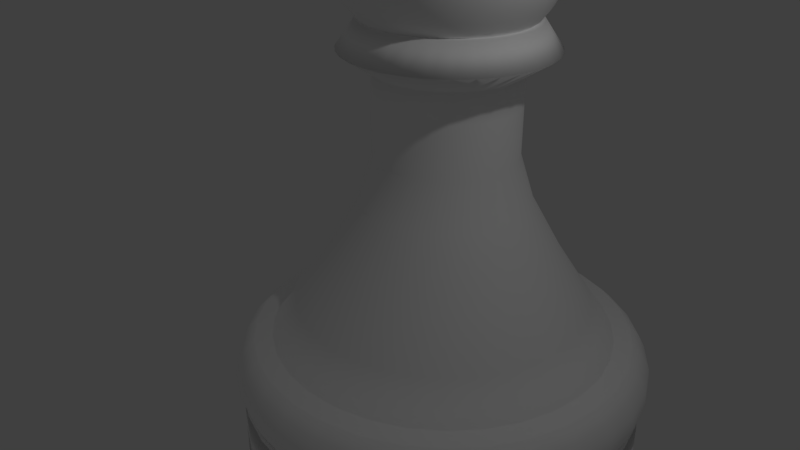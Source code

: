 # Source: white_pawn.blend  (saved by Blender 2.79.0; exported with 4.5.12 LTS)
import bpy
from mathutils import Matrix  # noqa: F401  (used for matrix-valued properties, if any)

bpy.ops.wm.read_factory_settings(use_empty=True)
scene = bpy.context.scene
scene.name = 'Scene'

# ---- collections
col_collection_1 = bpy.data.collections.new('Collection 1'); scene.collection.children.link(col_collection_1)

# ---- materials (node trees are filled in below, after node groups)
mat_material = bpy.data.materials.new('Material')
mat_material.alpha_threshold = 0.0
mat_material.use_transparent_shadow = False
mat_material.diffuse_color = (1.0, 1.0, 1.0, 1.0)
mat_material.roughness = 0.5
mat_material.specular_intensity = 1.0

# ---- material node trees

# ---- world
world_world = bpy.data.worlds.new('World'); scene.world = world_world
world_world.color = (0.05088, 0.05088, 0.05088)
world_world.use_sun_shadow = False
world_world.sun_shadow_jitter_overblur = 0.0
world_world.cycles.sampling_method = 'MANUAL'

# ---- cameras
cam_camera = bpy.data.cameras.new('Camera')
cam_camera.clip_end = 100.0
cam_camera.lens = 35.0
cam_camera.sensor_width = 32.0
cam_camera.sensor_height = 18.0
cam_camera.ortho_scale = 7.314
cam_camera.dof.focus_distance = 0.0
cam_camera.dof.aperture_fstop = 128.0

# ---- lights
light_lamp = bpy.data.lights.new('Lamp', 'POINT')
light_lamp.transmission_factor = 0.0
light_lamp.cutoff_distance = 30.0
light_lamp.energy = 100.0
light_lamp.shadow_buffer_clip_start = 1.001
light_lamp.shadow_soft_size = 0.1
light_lamp.shadow_maximum_resolution = 0.006
light_lamp.use_absolute_resolution = True

# ---- meshes
me_cylinder_001 = bpy.data.meshes.new('Cylinder.001')
me_cylinder_001.from_pydata([(-0.0001135, 0.9763, -0.9763), (-0.0001135, 0.9763, 0.9763), (0.1904, 0.9576, -0.9763), (0.1904, 0.9576, 0.9763), (0.3735, 0.902, -0.9763), (0.3735, 0.902, 0.9763), (0.5423, 0.8118, -0.9763), (0.5423, 0.8118, 0.9763), (0.6903, 0.6904, -0.9763), (0.6903, 0.6904, 0.9763), (0.8117, 0.5424, -0.9763), (0.8117, 0.5424, 0.9763), (0.9019, 0.3736, -0.9763), (0.9019, 0.3736, 0.9763), (0.9575, 0.1905, -0.9763), (0.9575, 0.1905, 0.9763), (0.9762, 8.125e-08, -0.9763), (0.9762, 8.125e-08, 0.9763), (0.9575, -0.1905, -0.9763), (0.9575, -0.1905, 0.9763), (0.9019, -0.3736, -0.9763), (0.9019, -0.3736, 0.9763), (0.8117, -0.5424, -0.9763), (0.8117, -0.5424, 0.9763), (0.6903, -0.6904, -0.9763), (0.6903, -0.6904, 0.9763), (0.5423, -0.8118, -0.9763), (0.5423, -0.8118, 0.9763), (0.3735, -0.902, -0.9763), (0.3735, -0.902, 0.9763), (0.1904, -0.9576, -0.9763), (0.1904, -0.9576, 0.9763), (-0.0001138, -0.9763, -0.9763), (-0.0001138, -0.9763, 0.9763), (-0.1906, -0.9576, -0.9763), (-0.1906, -0.9576, 0.9763), (-0.3737, -0.902, -0.9763), (-0.3737, -0.902, 0.9763), (-0.5425, -0.8118, -0.9763), (-0.5425, -0.8118, 0.9763), (-0.6905, -0.6904, -0.9763), (-0.6905, -0.6904, 0.9763), (-0.8119, -0.5424, -0.9763), (-0.8119, -0.5424, 0.9763), (-0.9021, -0.3736, -0.9763), (-0.9021, -0.3736, 0.9763), (-0.9577, -0.1905, -0.9763), (-0.9577, -0.1905, 0.9763), (-0.9764, 9.503e-07, -0.9763), (-0.9764, 9.503e-07, 0.9763), (-0.9577, 0.1905, -0.9763), (-0.9577, 0.1905, 0.9763), (-0.9021, 0.3736, -0.9763), (-0.9021, 0.3736, 0.9763), (-0.8119, 0.5424, -0.9763), (-0.8119, 0.5424, 0.9763), (-0.6905, 0.6904, -0.9763), (-0.6905, 0.6904, 0.9763), (-0.5425, 0.8118, -0.9763), (-0.5425, 0.8118, 0.9763), (-0.3737, 0.902, -0.9763), (-0.3737, 0.902, 0.9763), (-0.1906, 0.9576, -0.9763), (-0.1906, 0.9576, 0.9763), (0.171, 0.8597, 1.0), (1.466e-08, 0.8765, 1.0), (0.3354, 0.8098, 1.0), (0.487, 0.7288, 1.0), (0.6198, 0.6198, 1.0), (0.7288, 0.487, 1.0), (0.8098, 0.3354, 1.0), (0.8597, 0.171, 1.0), (0.8765, 1.014e-07, 1.0), (0.8597, -0.171, 1.0), (0.8098, -0.3354, 1.0), (0.7288, -0.487, 1.0), (0.6198, -0.6198, 1.0), (0.487, -0.7288, 1.0), (0.3354, -0.8098, 1.0), (0.171, -0.8597, 1.0), (-2.709e-07, -0.8765, 1.0), (-0.171, -0.8597, 1.0), (-0.3354, -0.8098, 1.0), (-0.487, -0.7288, 1.0), (-0.6198, -0.6198, 1.0), (-0.7288, -0.487, 1.0), (-0.8098, -0.3354, 1.0), (-0.8597, -0.171, 1.0), (-0.8765, 8.816e-07, 1.0), (-0.8597, 0.171, 1.0), (-0.8098, 0.3354, 1.0), (-0.7288, 0.487, 1.0), (-0.6198, 0.6198, 1.0), (-0.487, 0.7288, 1.0), (-0.3354, 0.8098, 1.0), (-0.171, 0.8597, 1.0), (0.171, 0.8597, 1.0), (1.466e-08, 0.8765, 1.0), (0.3354, 0.8098, 1.0), (0.487, 0.7288, 1.0), (0.6198, 0.6198, 1.0), (0.7288, 0.487, 1.0), (0.8098, 0.3354, 1.0), (0.8597, 0.171, 1.0), (0.8765, 1.014e-07, 1.0), (0.8597, -0.171, 1.0), (0.8098, -0.3354, 1.0), (0.7288, -0.487, 1.0), (0.6198, -0.6198, 1.0), (0.487, -0.7288, 1.0), (0.3354, -0.8098, 1.0), (0.171, -0.8597, 1.0), (-2.709e-07, -0.8765, 1.0), (-0.171, -0.8597, 1.0), (-0.3354, -0.8098, 1.0), (-0.487, -0.7288, 1.0), (-0.6198, -0.6198, 1.0), (-0.7288, -0.487, 1.0), (-0.8098, -0.3354, 1.0), (-0.8597, -0.171, 1.0), (-0.8765, 8.816e-07, 1.0), (-0.8597, 0.171, 1.0), (-0.8098, 0.3354, 1.0), (-0.7288, 0.487, 1.0), (-0.6198, 0.6198, 1.0), (-0.487, 0.7288, 1.0), (-0.3354, 0.8098, 1.0), (-0.171, 0.8597, 1.0), (0.16, 0.8042, 2.748), (2.525e-08, 0.8199, 2.748), (0.3138, 0.7575, 2.748), (0.4555, 0.6817, 2.748), (0.5798, 0.5798, 2.748), (0.6817, 0.4555, 2.748), (0.7575, 0.3138, 2.748), (0.8042, 0.16, 2.748), (0.8199, 1.145e-07, 2.748), (0.8042, -0.16, 2.748), (0.7575, -0.3138, 2.748), (0.6817, -0.4555, 2.748), (0.5798, -0.5798, 2.748), (0.4555, -0.6817, 2.748), (0.3138, -0.7575, 2.748), (0.16, -0.8042, 2.748), (-2.419e-07, -0.8199, 2.748), (-0.16, -0.8042, 2.748), (-0.3138, -0.7575, 2.748), (-0.4555, -0.6817, 2.748), (-0.5798, -0.5798, 2.748), (-0.6817, -0.4555, 2.748), (-0.7575, -0.3138, 2.748), (-0.8042, -0.16, 2.748), (-0.8199, 8.443e-07, 2.748), (-0.8042, 0.16, 2.748), (-0.7575, 0.3138, 2.748), (-0.6817, 0.4555, 2.748), (-0.5798, 0.5798, 2.748), (-0.4555, 0.6817, 2.748), (-0.3138, 0.7575, 2.748), (-0.16, 0.8042, 2.748), (0.1366, 0.6865, 3.725), (4.213e-08, 0.7, 3.725), (0.2679, 0.6467, 3.725), (0.3889, 0.582, 3.725), (0.495, 0.495, 3.725), (0.582, 0.3889, 3.725), (0.6467, 0.2679, 3.725), (0.6865, 0.1366, 3.725), (0.7, 1.443e-07, 3.725), (0.6865, -0.1366, 3.725), (0.6467, -0.2679, 3.725), (0.582, -0.3889, 3.725), (0.495, -0.495, 3.725), (0.3889, -0.582, 3.725), (0.2679, -0.6467, 3.725), (0.1366, -0.6865, 3.725), (-1.86e-07, -0.7, 3.725), (-0.1366, -0.6865, 3.725), (-0.2679, -0.6467, 3.725), (-0.3889, -0.582, 3.725), (-0.495, -0.495, 3.725), (-0.582, -0.3889, 3.725), (-0.6467, -0.2679, 3.725), (-0.6865, -0.1366, 3.725), (-0.7, 7.674e-07, 3.725), (-0.6865, 0.1366, 3.725), (-0.6467, 0.2679, 3.725), (-0.582, 0.3889, 3.725), (-0.495, 0.495, 3.725), (-0.3889, 0.582, 3.725), (-0.2679, 0.6467, 3.725), (-0.1366, 0.6865, 3.725), (0.1098, 0.5518, 4.94), (4.551e-08, 0.5626, 4.94), (0.2153, 0.5198, 4.94), (0.3126, 0.4678, 4.94), (0.3978, 0.3978, 4.94), (0.4678, 0.3126, 4.94), (0.5198, 0.2153, 4.94), (0.5518, 0.1098, 4.94), (0.5626, 1.811e-07, 4.94), (0.5518, -0.1098, 4.94), (0.5198, -0.2153, 4.94), (0.4678, -0.3126, 4.94), (0.3978, -0.3978, 4.94), (0.3126, -0.4678, 4.94), (0.2153, -0.5198, 4.94), (0.1098, -0.5518, 4.94), (-1.378e-07, -0.5626, 4.94), (-0.1098, -0.5518, 4.94), (-0.2153, -0.5198, 4.94), (-0.3126, -0.4678, 4.94), (-0.3978, -0.3978, 4.94), (-0.4678, -0.3126, 4.94), (-0.5198, -0.2153, 4.94), (-0.5518, -0.1098, 4.94), (-0.5626, 6.818e-07, 4.94), (-0.5518, 0.1098, 4.94), (-0.5198, 0.2153, 4.94), (-0.4678, 0.3126, 4.94), (-0.3978, 0.3978, 4.94), (-0.3126, 0.4678, 4.94), (-0.2153, 0.5198, 4.94), (-0.1098, 0.5518, 4.94), (0.07776, 0.3909, 6.628), (6.642e-08, 0.3986, 6.628), (0.1525, 0.3682, 6.628), (0.2214, 0.3314, 6.628), (0.2818, 0.2818, 6.628), (0.3314, 0.2214, 6.628), (0.3682, 0.1525, 6.628), (0.3909, 0.07776, 6.628), (0.3986, 2.211e-07, 6.628), (0.3909, -0.07776, 6.628), (0.3682, -0.1525, 6.628), (0.3314, -0.2214, 6.628), (0.2818, -0.2818, 6.628), (0.2214, -0.3314, 6.628), (0.1525, -0.3682, 6.628), (0.07776, -0.3909, 6.628), (-6.346e-08, -0.3986, 6.628), (-0.07776, -0.3909, 6.628), (-0.1525, -0.3682, 6.628), (-0.2214, -0.3314, 6.628), (-0.2818, -0.2818, 6.628), (-0.3314, -0.2214, 6.628), (-0.3682, -0.1525, 6.628), (-0.3909, -0.07776, 6.628), (-0.3986, 5.759e-07, 6.628), (-0.3909, 0.07776, 6.628), (-0.3682, 0.1525, 6.628), (-0.3314, 0.2214, 6.628), (-0.2818, 0.2818, 6.628), (-0.2214, 0.3314, 6.628), (-0.1525, 0.3682, 6.628), (-0.07776, 0.3909, 6.628), (0.06446, 0.324, 7.872), (7.688e-08, 0.3304, 7.872), (0.1264, 0.3052, 7.872), (0.1836, 0.2747, 7.872), (0.2336, 0.2336, 7.872), (0.2747, 0.1836, 7.872), (0.3052, 0.1264, 7.872), (0.324, 0.06446, 7.872), (0.3304, 2.386e-07, 7.872), (0.324, -0.06446, 7.872), (0.3052, -0.1264, 7.872), (0.2747, -0.1836, 7.872), (0.2336, -0.2336, 7.872), (0.1836, -0.2747, 7.872), (0.1264, -0.3052, 7.872), (0.06446, -0.324, 7.872), (-3.077e-08, -0.3304, 7.872), (-0.06446, -0.324, 7.872), (-0.1264, -0.3052, 7.872), (-0.1836, -0.2747, 7.872), (-0.2336, -0.2336, 7.872), (-0.2747, -0.1836, 7.872), (-0.3052, -0.1264, 7.872), (-0.324, -0.06446, 7.872), (-0.3304, 5.327e-07, 7.872), (-0.324, 0.06446, 7.872), (-0.3052, 0.1264, 7.872), (-0.2747, 0.1836, 7.872), (-0.2336, 0.2336, 7.872), (-0.1836, 0.2747, 7.872), (-0.1264, 0.3052, 7.872), (-0.06446, 0.324, 7.872), (0.06446, 0.324, 9.265), (5.926e-09, 0.3304, 9.265), (0.1264, 0.3052, 9.265), (0.1836, 0.2747, 9.265), (0.2336, 0.2336, 9.265), (0.2747, 0.1836, 9.265), (0.3052, 0.1264, 9.265), (0.324, 0.06446, 9.265), (0.3304, 2.386e-07, 9.265), (0.324, -0.06446, 9.265), (0.3052, -0.1264, 9.265), (0.2747, -0.1836, 9.265), (0.2336, -0.2336, 9.265), (0.1836, -0.2747, 9.265), (0.1264, -0.3052, 9.265), (0.06446, -0.324, 9.265), (-1.017e-07, -0.3304, 9.265), (-0.06446, -0.324, 9.265), (-0.1264, -0.3052, 9.265), (-0.1836, -0.2747, 9.265), (-0.2336, -0.2336, 9.265), (-0.2747, -0.1836, 9.265), (-0.3052, -0.1264, 9.265), (-0.324, -0.06446, 9.265), (-0.3304, 5.327e-07, 9.265), (-0.324, 0.06446, 9.265), (-0.3052, 0.1264, 9.265), (-0.2747, 0.1836, 9.265), (-0.2336, 0.2336, 9.265), (-0.1836, 0.2747, 9.265), (-0.1264, 0.3052, 9.265), (-0.06446, 0.324, 9.265), (0.06446, 0.324, 10.06), (-1.365e-08, 0.3304, 10.06), (0.1264, 0.3052, 10.06), (0.1836, 0.2747, 10.06), (0.2336, 0.2336, 10.06), (0.2747, 0.1836, 10.06), (0.3052, 0.1264, 10.06), (0.324, 0.06446, 10.06), (0.3304, 2.386e-07, 10.06), (0.324, -0.06446, 10.06), (0.3052, -0.1264, 10.06), (0.2747, -0.1836, 10.06), (0.2336, -0.2336, 10.06), (0.1836, -0.2747, 10.06), (0.1264, -0.3052, 10.06), (0.06446, -0.324, 10.06), (-1.213e-07, -0.3304, 10.06), (-0.06446, -0.324, 10.06), (-0.1264, -0.3052, 10.06), (-0.1836, -0.2747, 10.06), (-0.2336, -0.2336, 10.06), (-0.2747, -0.1836, 10.06), (-0.3052, -0.1264, 10.06), (-0.324, -0.06446, 10.06), (-0.3304, 5.327e-07, 10.06), (-0.324, 0.06446, 10.06), (-0.3052, 0.1264, 10.06), (-0.2747, 0.1836, 10.06), (-0.2336, 0.2336, 10.06), (-0.1836, 0.2747, 10.06), (-0.1264, 0.3052, 10.06), (-0.06446, 0.324, 10.06), (0.09357, 0.4704, 10.62), (-1.811e-08, 0.4796, 10.62), (0.1835, 0.4431, 10.62), (0.2665, 0.3988, 10.62), (0.3391, 0.3391, 10.62), (0.3988, 0.2665, 10.62), (0.4431, 0.1835, 10.62), (0.4704, 0.09357, 10.62), (0.4796, 2.021e-07, 10.62), (0.4704, -0.09357, 10.62), (0.4431, -0.1835, 10.62), (0.3988, -0.2665, 10.62), (0.3391, -0.3391, 10.62), (0.2665, -0.3988, 10.62), (0.1835, -0.4431, 10.62), (0.09357, -0.4704, 10.62), (-1.744e-07, -0.4796, 10.62), (-0.09357, -0.4704, 10.62), (-0.1835, -0.4431, 10.62), (-0.2665, -0.3988, 10.62), (-0.3391, -0.3391, 10.62), (-0.3988, -0.2665, 10.62), (-0.4431, -0.1835, 10.62), (-0.4704, -0.09357, 10.62), (-0.4796, 6.29e-07, 10.62), (-0.4704, 0.09357, 10.62), (-0.4431, 0.1835, 10.62), (-0.3988, 0.2665, 10.62), (-0.3391, 0.3391, 10.62), (-0.2665, 0.3988, 10.62), (-0.1835, 0.4431, 10.62), (-0.09357, 0.4704, 10.62), (0.07667, 0.3854, 11.35), (-3.263e-08, 0.393, 11.35), (0.1504, 0.3631, 11.35), (0.2183, 0.3267, 11.35), (0.2779, 0.2779, 11.35), (0.3267, 0.2183, 11.35), (0.3631, 0.1504, 11.35), (0.3854, 0.07667, 11.35), (0.393, 2.26e-07, 11.35), (0.3854, -0.07667, 11.35), (0.3631, -0.1504, 11.35), (0.3267, -0.2183, 11.35), (0.2779, -0.2779, 11.35), (0.2183, -0.3267, 11.35), (0.1504, -0.3631, 11.35), (0.07667, -0.3854, 11.35), (-1.607e-07, -0.393, 11.35), (-0.07667, -0.3854, 11.35), (-0.1504, -0.3631, 11.35), (-0.2183, -0.3267, 11.35), (-0.2779, -0.2779, 11.35), (-0.3267, -0.2183, 11.35), (-0.3631, -0.1504, 11.35), (-0.3854, -0.07666, 11.35), (-0.393, 5.757e-07, 11.35), (-0.3854, 0.07667, 11.35), (-0.3631, 0.1504, 11.35), (-0.3267, 0.2183, 11.35), (-0.2779, 0.2779, 11.35), (-0.2183, 0.3267, 11.35), (-0.1504, 0.3631, 11.35), (-0.07666, 0.3854, 11.35), (-0.006151, -0.09701, 10.79), (-0.09331, -0.3653, 11.26), (0.222, -0.2628, 11.26), (0.222, 0.06878, 11.26), (-0.2882, -0.09701, 11.26), (-0.09331, 0.1713, 11.26), (0.1773, 0.8913, 2.665), (0.184, 0.925, 0.9872), (0.1877, 0.9435, 2.365), (0.1939, 0.9749, 2.013), (0.1954, 0.9823, 1.642), (0.192, 0.9651, 1.288), (5.597e-09, 0.9431, 0.9872), (1.378e-08, 0.9088, 2.665), (2.57e-09, 0.984, 1.288), (1.825e-09, 1.002, 1.642), (3.564e-09, 0.994, 2.013), (7.537e-09, 0.962, 2.365), (0.3478, 0.8396, 2.665), (0.3609, 0.8713, 0.9872), (0.3681, 0.8888, 2.365), (0.3804, 0.9183, 2.013), (0.3833, 0.9253, 1.642), (0.3766, 0.9091, 1.288), (0.5049, 0.7556, 2.665), (0.524, 0.7842, 0.9872), (0.5345, 0.7999, 2.365), (0.5522, 0.8265, 2.013), (0.5564, 0.8328, 1.642), (0.5467, 0.8182, 1.288), (0.6426, 0.6426, 2.665), (0.6669, 0.6669, 0.9872), (0.6802, 0.6802, 2.365), (0.7028, 0.7028, 2.013), (0.7082, 0.7082, 1.642), (0.6958, 0.6958, 1.288), (0.7556, 0.5049, 2.665), (0.7842, 0.524, 0.9872), (0.7999, 0.5345, 2.365), (0.8265, 0.5522, 2.013), (0.8328, 0.5564, 1.642), (0.8182, 0.5467, 1.288), (0.8396, 0.3478, 2.665), (0.8713, 0.3609, 0.9872), (0.8888, 0.3681, 2.365), (0.9183, 0.3804, 2.013), (0.9253, 0.3833, 1.642), (0.9091, 0.3766, 1.288), (0.8913, 0.1773, 2.665), (0.925, 0.184, 0.9872), (0.9435, 0.1877, 2.365), (0.9749, 0.1939, 2.013), (0.9823, 0.1954, 1.642), (0.9651, 0.192, 1.288), (0.9088, 9.163e-08, 2.665), (0.9431, 8.405e-08, 0.9872), (0.962, 7.883e-08, 2.365), (0.994, 7.138e-08, 2.013), (1.002, 6.939e-08, 1.642), (0.984, 7.411e-08, 1.288), (0.8913, -0.1773, 2.665), (0.925, -0.184, 0.9872), (0.9435, -0.1877, 2.365), (0.9749, -0.1939, 2.013), (0.9823, -0.1954, 1.642), (0.9651, -0.192, 1.288), (0.8396, -0.3478, 2.665), (0.8713, -0.3609, 0.9872), (0.8888, -0.3681, 2.365), (0.9183, -0.3804, 2.013), (0.9253, -0.3833, 1.642), (0.9091, -0.3766, 1.288), (0.7556, -0.5049, 2.665), (0.7842, -0.524, 0.9872), (0.7999, -0.5345, 2.365), (0.8265, -0.5522, 2.013), (0.8328, -0.5564, 1.642), (0.8182, -0.5467, 1.288), (0.6426, -0.6426, 2.665), (0.6669, -0.6669, 0.9872), (0.6802, -0.6802, 2.365), (0.7028, -0.7028, 2.013), (0.7082, -0.7082, 1.642), (0.6958, -0.6958, 1.288), (0.5049, -0.7556, 2.665), (0.524, -0.7842, 0.9872), (0.5345, -0.7999, 2.365), (0.5522, -0.8265, 2.013), (0.5564, -0.8328, 1.642), (0.5467, -0.8182, 1.288), (0.3478, -0.8396, 2.665), (0.3609, -0.8713, 0.9872), (0.3681, -0.8888, 2.365), (0.3804, -0.9183, 2.013), (0.3833, -0.9253, 1.642), (0.3766, -0.9091, 1.288), (0.1773, -0.8913, 2.665), (0.184, -0.925, 0.9872), (0.1877, -0.9435, 2.365), (0.1939, -0.9749, 2.013), (0.1954, -0.9823, 1.642), (0.192, -0.9651, 1.288), (-2.823e-07, -0.9088, 2.665), (-3.017e-07, -0.9431, 0.9872), (-3.059e-07, -0.962, 2.365), (-3.208e-07, -0.994, 2.013), (-3.25e-07, -1.002, 1.642), (-3.183e-07, -0.984, 1.288), (-0.1773, -0.8913, 2.665), (-0.184, -0.925, 0.9872), (-0.1877, -0.9435, 2.365), (-0.1939, -0.9749, 2.013), (-0.1954, -0.9823, 1.642), (-0.192, -0.9651, 1.288), (-0.3478, -0.8396, 2.665), (-0.3609, -0.8713, 0.9872), (-0.3681, -0.8888, 2.365), (-0.3804, -0.9183, 2.013), (-0.3833, -0.9253, 1.642), (-0.3766, -0.9091, 1.288), (-0.5049, -0.7556, 2.665), (-0.524, -0.7842, 0.9872), (-0.5345, -0.7999, 2.365), (-0.5522, -0.8265, 2.013), (-0.5564, -0.8328, 1.642), (-0.5467, -0.8182, 1.288), (-0.6426, -0.6426, 2.665), (-0.6669, -0.6669, 0.9872), (-0.6802, -0.6802, 2.365), (-0.7028, -0.7028, 2.013), (-0.7082, -0.7082, 1.642), (-0.6958, -0.6958, 1.288), (-0.7556, -0.5049, 2.665), (-0.7842, -0.524, 0.9872), (-0.7999, -0.5345, 2.365), (-0.8265, -0.5522, 2.013), (-0.8328, -0.5564, 1.642), (-0.8182, -0.5467, 1.288), (-0.8396, -0.3478, 2.665), (-0.8713, -0.3609, 0.9872), (-0.8888, -0.3681, 2.365), (-0.9183, -0.3804, 2.013), (-0.9253, -0.3833, 1.642), (-0.9091, -0.3766, 1.288), (-0.8913, -0.1773, 2.665), (-0.925, -0.184, 0.9872), (-0.9435, -0.1877, 2.365), (-0.9749, -0.1939, 2.013), (-0.9823, -0.1954, 1.642), (-0.9651, -0.192, 1.288), (-0.9088, 9.005e-07, 2.665), (-0.9431, 9.235e-07, 0.9872), (-0.962, 9.348e-07, 2.365), (-0.994, 9.557e-07, 2.013), (-1.002, 9.607e-07, 1.642), (-0.984, 9.5e-07, 1.288), (-0.8913, 0.1773, 2.665), (-0.925, 0.184, 0.9872), (-0.9435, 0.1877, 2.365), (-0.9749, 0.1939, 2.013), (-0.9823, 0.1954, 1.642), (-0.9651, 0.192, 1.288), (-0.8396, 0.3478, 2.665), (-0.8713, 0.3609, 0.9872), (-0.8888, 0.3681, 2.365), (-0.9183, 0.3804, 2.013), (-0.9253, 0.3833, 1.642), (-0.9091, 0.3766, 1.288), (-0.7556, 0.5049, 2.665), (-0.7842, 0.524, 0.9872), (-0.7999, 0.5345, 2.365), (-0.8265, 0.5522, 2.013), (-0.8328, 0.5564, 1.642), (-0.8182, 0.5467, 1.288), (-0.6426, 0.6426, 2.665), (-0.6669, 0.6669, 0.9872), (-0.6802, 0.6802, 2.365), (-0.7028, 0.7028, 2.013), (-0.7082, 0.7082, 1.642), (-0.6958, 0.6958, 1.288), (-0.5049, 0.7556, 2.665), (-0.524, 0.7842, 0.9872), (-0.5345, 0.7999, 2.365), (-0.5522, 0.8265, 2.013), (-0.5564, 0.8328, 1.642), (-0.5467, 0.8182, 1.288), (-0.3478, 0.8396, 2.665), (-0.3609, 0.8713, 0.9872), (-0.3681, 0.8888, 2.365), (-0.3804, 0.9183, 2.013), (-0.3833, 0.9253, 1.642), (-0.3766, 0.9091, 1.288), (-0.1773, 0.8913, 2.665), (-0.184, 0.925, 0.9872), (-0.1877, 0.9435, 2.365), (-0.1939, 0.9749, 2.013), (-0.1954, 0.9823, 1.642), (-0.192, 0.9651, 1.288), (-0.008256, 0.1, 16.25), (-0.008256, 0.1964, 16.09), (-0.008256, 0.2853, 15.81), (-0.008256, 0.3632, 15.44), (-0.008256, 0.4271, 14.99), (-0.008256, 0.4746, 14.47), (-0.008256, 0.5038, 13.92), (-0.008256, 0.5137, 13.34), (-0.008256, 0.5038, 12.76), (-0.008256, 0.2853, 10.86), (0.0113, 0.09811, 16.25), (0.03011, 0.1927, 16.09), (0.04745, 0.2798, 15.81), (0.06264, 0.3562, 15.44), (0.07511, 0.4189, 14.99), (0.08438, 0.4655, 14.47), (0.09008, 0.4942, 13.92), (0.09201, 0.5038, 13.34), (0.09008, 0.4942, 12.76), (0.08438, 0.4655, 12.2), (0.07511, 0.4189, 11.68), (0.06264, 0.3562, 11.23), (0.04745, 0.2798, 10.86), (0.03011, 0.1927, 10.59), (0.0113, 0.09811, 10.42), (0.03011, 0.0924, 16.25), (0.06701, 0.1815, 16.09), (0.101, 0.2636, 15.81), (0.1308, 0.3355, 15.44), (0.1553, 0.3946, 14.99), (0.1734, 0.4384, 14.47), (0.1846, 0.4655, 13.92), (0.1884, 0.4746, 13.34), (0.1846, 0.4655, 12.76), (0.1734, 0.4384, 12.2), (0.1553, 0.3946, 11.68), (0.1308, 0.3355, 11.23), (0.101, 0.2636, 10.86), (0.06701, 0.1815, 10.59), (0.03011, 0.0924, 10.42), (0.04745, 0.08314, 16.25), (0.101, 0.1633, 16.09), (0.1504, 0.2372, 15.81), (0.1936, 0.3019, 15.44), (0.2292, 0.3551, 14.99), (0.2555, 0.3946, 14.47), (0.2718, 0.4189, 13.92), (0.2773, 0.4271, 13.34), (0.2718, 0.4189, 12.76), (0.2555, 0.3946, 12.2), (0.2292, 0.3551, 11.68), (0.1936, 0.3019, 11.23), (0.1504, 0.2372, 10.86), (0.101, 0.1633, 10.59), (0.04745, 0.08314, 10.42), (0.06264, 0.07067, 16.25), (0.1308, 0.1388, 16.09), (0.1936, 0.2017, 15.81), (0.2487, 0.2567, 15.44), (0.2939, 0.3019, 14.99), (0.3275, 0.3355, 14.47), (0.3482, 0.3562, 13.92), (0.3552, 0.3632, 13.34), (0.3482, 0.3562, 12.76), (0.3275, 0.3355, 12.2), (0.2939, 0.3019, 11.68), (0.2487, 0.2567, 11.23), (0.1936, 0.2017, 10.86), (0.1308, 0.1388, 10.59), (0.06264, 0.07067, 10.42), (0.07511, 0.05548, 16.25), (0.1553, 0.109, 16.09), (0.2292, 0.1584, 15.81), (0.2939, 0.2017, 15.44), (0.3471, 0.2372, 14.99), (0.3865, 0.2636, 14.47), (0.4109, 0.2798, 13.92), (0.4191, 0.2853, 13.34), (0.4109, 0.2798, 12.76), (0.3865, 0.2636, 12.2), (0.3471, 0.2372, 11.68), (0.2939, 0.2017, 11.23), (0.2292, 0.1584, 10.86), (0.1553, 0.109, 10.59), (0.07511, 0.05548, 10.42), (0.08438, 0.03814, 16.25), (0.1734, 0.07504, 16.09), (0.2555, 0.109, 15.81), (0.3275, 0.1388, 15.44), (0.3865, 0.1633, 14.99), (0.4304, 0.1815, 14.47), (0.4574, 0.1927, 13.92), (0.4666, 0.1964, 13.34), (0.4574, 0.1927, 12.76), (0.4304, 0.1815, 12.2), (0.3865, 0.1633, 11.68), (0.3275, 0.1388, 11.23), (0.2555, 0.109, 10.86), (0.1734, 0.07504, 10.59), (0.08438, 0.03814, 10.42), (0.09008, 0.01933, 16.25), (0.1846, 0.03814, 16.09), (0.2718, 0.05548, 15.81), (0.3482, 0.07067, 15.44), (0.4109, 0.08314, 14.99), (0.4574, 0.0924, 14.47), (0.4861, 0.09811, 13.92), (0.4958, 0.1, 13.34), (0.4861, 0.09811, 12.76), (0.4574, 0.0924, 12.2), (0.4109, 0.08314, 11.68), (0.3482, 0.07067, 11.23), (0.2718, 0.05548, 10.86), (0.1846, 0.03814, 10.59), (0.09008, 0.01933, 10.42), (0.09201, -0.0002288, 16.25), (0.1884, -0.0002288, 16.09), (0.2773, -0.0002288, 15.81), (0.3552, -0.0002289, 15.44), (0.4191, -0.0002289, 14.99), (0.4666, -0.0002288, 14.47), (0.4958, -0.0002289, 13.92), (0.5057, -0.0002289, 13.34), (0.4958, -0.0002289, 12.76), (0.4666, -0.0002288, 12.2), (0.4191, -0.0002289, 11.68), (0.3552, -0.0002289, 11.23), (0.2773, -0.0002289, 10.86), (0.1884, -0.0002289, 10.59), (0.09201, -0.0002289, 10.42), (0.09008, -0.01979, 16.25), (0.1846, -0.0386, 16.09), (0.2718, -0.05593, 15.81), (0.3482, -0.07113, 15.44), (0.4109, -0.0836, 14.99), (0.4574, -0.09286, 14.47), (0.4861, -0.09857, 13.92), (0.4958, -0.1005, 13.34), (0.4861, -0.09857, 12.76), (0.4574, -0.09286, 12.2), (0.4109, -0.0836, 11.68), (0.3482, -0.07113, 11.23), (0.2718, -0.05593, 10.86), (0.1846, -0.0386, 10.59), (0.09008, -0.01979, 10.42), (0.08438, -0.0386, 16.25), (0.1734, -0.07549, 16.09), (0.2555, -0.1095, 15.81), (0.3275, -0.1393, 15.44), (0.3865, -0.1638, 14.99), (0.4304, -0.1819, 14.47), (0.4574, -0.1931, 13.92), (0.4666, -0.1969, 13.34), (0.4574, -0.1931, 12.76), (0.4304, -0.1819, 12.2), (0.3865, -0.1638, 11.68), (0.3275, -0.1393, 11.23), (0.2555, -0.1095, 10.86), (0.1734, -0.07549, 10.59), (0.08438, -0.0386, 10.42), (0.07511, -0.05593, 16.25), (0.1553, -0.1095, 16.09), (0.2292, -0.1589, 15.81), (0.2939, -0.2021, 15.44), (0.3471, -0.2376, 14.99), (0.3865, -0.264, 14.47), (0.4109, -0.2803, 13.92), (0.4191, -0.2858, 13.34), (0.4109, -0.2803, 12.76), (0.3865, -0.264, 12.2), (0.3471, -0.2376, 11.68), (0.2939, -0.2021, 11.23), (0.2292, -0.1589, 10.86), (0.1553, -0.1095, 10.59), (0.07511, -0.05593, 10.42), (0.06264, -0.07113, 16.25), (0.1308, -0.1393, 16.09), (0.1936, -0.2021, 15.81), (0.2487, -0.2572, 15.44), (0.2939, -0.3024, 14.99), (0.3275, -0.336, 14.47), (0.3482, -0.3567, 13.92), (0.3552, -0.3636, 13.34), (0.3482, -0.3567, 12.76), (0.3275, -0.336, 12.2), (0.2939, -0.3024, 11.68), (0.2487, -0.2572, 11.23), (0.1936, -0.2021, 10.86), (0.1308, -0.1393, 10.59), (0.06264, -0.07113, 10.42), (0.04745, -0.0836, 16.25), (0.101, -0.1638, 16.09), (0.1504, -0.2376, 15.81), (0.1936, -0.3024, 15.44), (0.2292, -0.3555, 14.99), (0.2555, -0.395, 14.47), (0.2718, -0.4193, 13.92), (0.2773, -0.4276, 13.34), (0.2718, -0.4193, 12.76), (0.2555, -0.395, 12.2), (0.2292, -0.3555, 11.68), (0.1936, -0.3024, 11.23), (0.1504, -0.2376, 10.86), (0.101, -0.1638, 10.59), (0.04745, -0.0836, 10.42), (-0.008256, -0.0002289, 10.36), (0.03011, -0.09286, 16.25), (0.06701, -0.1819, 16.09), (0.101, -0.264, 15.81), (0.1308, -0.336, 15.44), (0.1553, -0.395, 14.99), (0.1734, -0.4389, 14.47), (0.1846, -0.4659, 13.92), (0.1884, -0.475, 13.34), (0.1846, -0.4659, 12.76), (0.1734, -0.4389, 12.2), (0.1553, -0.395, 11.68), (0.1308, -0.336, 11.23), (0.101, -0.264, 10.86), (0.06701, -0.1819, 10.59), (0.03011, -0.09286, 10.42), (0.0113, -0.09857, 16.25), (0.03011, -0.1931, 16.09), (0.04745, -0.2803, 15.81), (0.06264, -0.3567, 15.44), (0.07511, -0.4193, 14.99), (0.08438, -0.4659, 14.47), (0.09008, -0.4946, 13.92), (0.09201, -0.5043, 13.34), (0.09008, -0.4946, 12.76), (0.08438, -0.4659, 12.2), (0.07511, -0.4193, 11.68), (0.06264, -0.3567, 11.23), (0.04745, -0.2803, 10.86), (0.03011, -0.1931, 10.59), (0.0113, -0.09857, 10.42), (-0.008256, -0.1005, 16.25), (-0.008256, -0.1969, 16.09), (-0.008256, -0.2858, 15.81), (-0.008256, -0.3636, 15.44), (-0.008256, -0.4276, 14.99), (-0.008256, -0.475, 14.47), (-0.008256, -0.5043, 13.92), (-0.008256, -0.5142, 13.34), (-0.008256, -0.5043, 12.76), (-0.008256, -0.475, 12.2), (-0.008256, -0.4276, 11.68), (-0.008256, -0.3636, 11.23), (-0.008256, -0.2858, 10.86), (-0.008256, -0.1969, 10.59), (-0.008256, -0.1005, 10.42), (-0.02782, -0.09857, 16.25), (-0.04663, -0.1931, 16.09), (-0.06396, -0.2803, 15.81), (-0.07915, -0.3567, 15.44), (-0.09162, -0.4193, 14.99), (-0.1009, -0.4659, 14.47), (-0.1066, -0.4946, 13.92), (-0.1085, -0.5043, 13.34), (-0.1066, -0.4946, 12.76), (-0.1009, -0.4659, 12.2), (-0.09162, -0.4193, 11.68), (-0.07915, -0.3567, 11.23), (-0.06396, -0.2803, 10.86), (-0.04663, -0.1931, 10.59), (-0.02782, -0.09857, 10.42), (-0.04663, -0.09286, 16.25), (-0.08352, -0.1819, 16.09), (-0.1175, -0.264, 15.81), (-0.1473, -0.336, 15.44), (-0.1718, -0.395, 14.99), (-0.19, -0.4389, 14.47), (-0.2012, -0.4659, 13.92), (-0.2049, -0.475, 13.34), (-0.2012, -0.4659, 12.76), (-0.19, -0.4389, 12.2), (-0.1718, -0.395, 11.68), (-0.1473, -0.336, 11.23), (-0.1175, -0.264, 10.86), (-0.08352, -0.1819, 10.59), (-0.04663, -0.09286, 10.42), (-0.06396, -0.0836, 16.25), (-0.1175, -0.1638, 16.09), (-0.1669, -0.2376, 15.81), (-0.2102, -0.3024, 15.44), (-0.2457, -0.3555, 14.99), (-0.2721, -0.395, 14.47), (-0.2883, -0.4193, 13.92), (-0.2938, -0.4276, 13.34), (-0.2883, -0.4193, 12.76), (-0.2721, -0.395, 12.2), (-0.2457, -0.3555, 11.68), (-0.2102, -0.3024, 11.23), (-0.1669, -0.2376, 10.86), (-0.1175, -0.1638, 10.59), (-0.06396, -0.0836, 10.42), (-0.008256, -0.000229, 16.31), (-0.07915, -0.07113, 16.25), (-0.1473, -0.1393, 16.09), (-0.2102, -0.2021, 15.81), (-0.2652, -0.2572, 15.44), (-0.3104, -0.3024, 14.99), (-0.344, -0.336, 14.47), (-0.3647, -0.3567, 13.92), (-0.3717, -0.3636, 13.34), (-0.3647, -0.3567, 12.76), (-0.344, -0.336, 12.2), (-0.3104, -0.3024, 11.68), (-0.2652, -0.2572, 11.23), (-0.2102, -0.2021, 10.86), (-0.1473, -0.1393, 10.59), (-0.07915, -0.07113, 10.42), (-0.09162, -0.05593, 16.25), (-0.1718, -0.1095, 16.09), (-0.2457, -0.1589, 15.81), (-0.3104, -0.2021, 15.44), (-0.3636, -0.2376, 14.99), (-0.4031, -0.264, 14.47), (-0.4274, -0.2803, 13.92), (-0.4356, -0.2858, 13.34), (-0.4274, -0.2803, 12.76), (-0.4031, -0.264, 12.2), (-0.3636, -0.2376, 11.68), (-0.3104, -0.2021, 11.23), (-0.2457, -0.1589, 10.86), (-0.1718, -0.1095, 10.59), (-0.09162, -0.05593, 10.42), (-0.1009, -0.0386, 16.25), (-0.19, -0.07549, 16.09), (-0.2721, -0.1095, 15.81), (-0.344, -0.1393, 15.44), (-0.4031, -0.1638, 14.99), (-0.4469, -0.1819, 14.47), (-0.474, -0.1931, 13.92), (-0.4831, -0.1969, 13.34), (-0.474, -0.1931, 12.76), (-0.4469, -0.1819, 12.2), (-0.4031, -0.1638, 11.68), (-0.344, -0.1393, 11.23), (-0.2721, -0.1095, 10.86), (-0.19, -0.07549, 10.59), (-0.1009, -0.0386, 10.42), (-0.1066, -0.01979, 16.25), (-0.2012, -0.0386, 16.09), (-0.2883, -0.05593, 15.81), (-0.3647, -0.07113, 15.44), (-0.4274, -0.0836, 14.99), (-0.474, -0.09286, 14.47), (-0.5026, -0.09857, 13.92), (-0.5123, -0.1005, 13.34), (-0.5026, -0.09857, 12.76), (-0.474, -0.09286, 12.2), (-0.4274, -0.0836, 11.68), (-0.3647, -0.07113, 11.23), (-0.2883, -0.05593, 10.86), (-0.2012, -0.0386, 10.59), (-0.1066, -0.01979, 10.42), (-0.1085, -0.0002288, 16.25), (-0.2049, -0.0002288, 16.09), (-0.2938, -0.0002288, 15.81), (-0.3717, -0.0002288, 15.44), (-0.4356, -0.0002288, 14.99), (-0.4831, -0.0002289, 14.47), (-0.5123, -0.0002287, 13.92), (-0.5222, -0.0002288, 13.34), (-0.5123, -0.0002288, 12.76), (-0.4831, -0.0002289, 12.2), (-0.4356, -0.0002288, 11.68), (-0.3717, -0.0002288, 11.23), (-0.2938, -0.0002289, 10.86), (-0.2049, -0.0002289, 10.59), (-0.1085, -0.0002289, 10.42), (-0.1066, 0.01933, 16.25), (-0.2012, 0.03814, 16.09), (-0.2883, 0.05548, 15.81), (-0.3647, 0.07067, 15.44), (-0.4274, 0.08314, 14.99), (-0.474, 0.0924, 14.47), (-0.5026, 0.09811, 13.92), (-0.5123, 0.1, 13.34), (-0.5026, 0.09811, 12.76), (-0.474, 0.0924, 12.2), (-0.4274, 0.08314, 11.68), (-0.3647, 0.07067, 11.23), (-0.2883, 0.05548, 10.86), (-0.2012, 0.03814, 10.59), (-0.1066, 0.01933, 10.42), (-0.1009, 0.03814, 16.25), (-0.19, 0.07504, 16.09), (-0.2721, 0.109, 15.81), (-0.344, 0.1388, 15.44), (-0.4031, 0.1633, 14.99), (-0.4469, 0.1815, 14.47), (-0.474, 0.1927, 13.92), (-0.4831, 0.1964, 13.34), (-0.474, 0.1927, 12.76), (-0.4469, 0.1815, 12.2), (-0.4031, 0.1633, 11.68), (-0.344, 0.1388, 11.23), (-0.2721, 0.109, 10.86), (-0.19, 0.07504, 10.59), (-0.1009, 0.03814, 10.42), (-0.09162, 0.05548, 16.25), (-0.1718, 0.109, 16.09), (-0.2457, 0.1584, 15.81), (-0.3104, 0.2017, 15.44), (-0.3636, 0.2372, 14.99), (-0.4031, 0.2636, 14.47), (-0.4274, 0.2798, 13.92), (-0.4356, 0.2853, 13.34), (-0.4274, 0.2798, 12.76), (-0.4031, 0.2636, 12.2), (-0.3636, 0.2372, 11.68), (-0.3104, 0.2017, 11.23), (-0.2457, 0.1584, 10.86), (-0.1718, 0.109, 10.59), (-0.09162, 0.05548, 10.42), (-0.07915, 0.07067, 16.25), (-0.1473, 0.1388, 16.09), (-0.2102, 0.2017, 15.81), (-0.2652, 0.2567, 15.44), (-0.3104, 0.3019, 14.99), (-0.344, 0.3355, 14.47), (-0.3647, 0.3562, 13.92), (-0.3717, 0.3632, 13.34), (-0.3647, 0.3562, 12.76), (-0.344, 0.3355, 12.2), (-0.3104, 0.3019, 11.68), (-0.2652, 0.2567, 11.23), (-0.2102, 0.2017, 10.86), (-0.1473, 0.1388, 10.59), (-0.07915, 0.07067, 10.42), (-0.06396, 0.08314, 16.25), (-0.1175, 0.1633, 16.09), (-0.1669, 0.2372, 15.81), (-0.2102, 0.3019, 15.44), (-0.2457, 0.3551, 14.99), (-0.2721, 0.3946, 14.47), (-0.2883, 0.4189, 13.92), (-0.2938, 0.4271, 13.34), (-0.2883, 0.4189, 12.76), (-0.2721, 0.3946, 12.2), (-0.2457, 0.3551, 11.68), (-0.2102, 0.3019, 11.23), (-0.1669, 0.2372, 10.86), (-0.1175, 0.1633, 10.59), (-0.06396, 0.08314, 10.42), (-0.04663, 0.0924, 16.25), (-0.08352, 0.1815, 16.09), (-0.1175, 0.2636, 15.81), (-0.1473, 0.3355, 15.44), (-0.1718, 0.3946, 14.99), (-0.19, 0.4384, 14.47), (-0.2012, 0.4655, 13.92), (-0.2049, 0.4746, 13.34), (-0.2012, 0.4655, 12.76), (-0.19, 0.4384, 12.2), (-0.1718, 0.3946, 11.68), (-0.1473, 0.3355, 11.23), (-0.1175, 0.2636, 10.86), (-0.08352, 0.1815, 10.59), (-0.04663, 0.0924, 10.42), (-0.02782, 0.09811, 16.25), (-0.04663, 0.1927, 16.09), (-0.06396, 0.2798, 15.81), (-0.07915, 0.3562, 15.44), (-0.09162, 0.4189, 14.99), (-0.1009, 0.4655, 14.47), (-0.1066, 0.4941, 13.92), (-0.1085, 0.5038, 13.34), (-0.1066, 0.4941, 12.76), (-0.1009, 0.4655, 12.2), (-0.09162, 0.4189, 11.68), (-0.07915, 0.3562, 11.23), (-0.06396, 0.2798, 10.86), (-0.04663, 0.1927, 10.59), (-0.02782, 0.09811, 10.42), (-0.008256, 0.4746, 12.2), (-0.008256, 0.4271, 11.68), (-0.008256, 0.3632, 11.23), (-0.008256, 0.1964, 10.59), (-0.008256, 0.1, 10.42)], [], [(0, 1, 3, 2), (2, 3, 5, 4), (4, 5, 7, 6), (6, 7, 9, 8), (8, 9, 11, 10), (10, 11, 13, 12), (12, 13, 15, 14), (14, 15, 17, 16), (16, 17, 19, 18), (18, 19, 21, 20), (20, 21, 23, 22), (22, 23, 25, 24), (24, 25, 27, 26), (26, 27, 29, 28), (28, 29, 31, 30), (30, 31, 33, 32), (32, 33, 35, 34), (34, 35, 37, 36), (36, 37, 39, 38), (38, 39, 41, 40), (40, 41, 43, 42), (42, 43, 45, 44), (44, 45, 47, 46), (46, 47, 49, 48), (48, 49, 51, 50), (50, 51, 53, 52), (52, 53, 55, 54), (54, 55, 57, 56), (56, 57, 59, 58), (58, 59, 61, 60), (15, 13, 70, 71), (60, 61, 63, 62), (62, 63, 1, 0), (0, 2, 4, 6, 8, 10, 12, 14, 16, 18, 20, 22, 24, 26, 28, 30, 32, 34, 36, 38, 40, 42, 44, 46, 48, 50, 52, 54, 56, 58, 60, 62), (83, 82, 114, 115), (33, 31, 79, 80), (51, 49, 88, 89), (7, 5, 66, 67), (25, 23, 75, 76), (43, 41, 84, 85), (61, 59, 93, 94), (17, 15, 71, 72), (35, 33, 80, 81), (53, 51, 89, 90), (9, 7, 67, 68), (27, 25, 76, 77), (45, 43, 85, 86), (63, 61, 94, 95), (19, 17, 72, 73), (37, 35, 81, 82), (55, 53, 90, 91), (11, 9, 68, 69), (29, 27, 77, 78), (47, 45, 86, 87), (3, 1, 65, 64), (1, 63, 95, 65), (21, 19, 73, 74), (39, 37, 82, 83), (57, 55, 91, 92), (13, 11, 69, 70), (31, 29, 78, 79), (49, 47, 87, 88), (5, 3, 64, 66), (23, 21, 74, 75), (41, 39, 83, 84), (59, 57, 92, 93), (560, 554, 150, 151), (70, 69, 101, 102), (84, 83, 115, 116), (71, 70, 102, 103), (85, 84, 116, 117), (72, 71, 103, 104), (86, 85, 117, 118), (73, 72, 104, 105), (87, 86, 118, 119), (74, 73, 105, 106), (88, 87, 119, 120), (75, 74, 106, 107), (89, 88, 120, 121), (76, 75, 107, 108), (90, 89, 121, 122), (77, 76, 108, 109), (91, 90, 122, 123), (78, 77, 109, 110), (64, 65, 97, 96), (92, 91, 123, 124), (79, 78, 110, 111), (66, 64, 96, 98), (93, 92, 124, 125), (80, 79, 111, 112), (67, 66, 98, 99), (94, 93, 125, 126), (81, 80, 112, 113), (68, 67, 99, 100), (95, 94, 126, 127), (82, 81, 113, 114), (69, 68, 100, 101), (65, 95, 127, 97), (578, 572, 153, 154), (482, 476, 137, 138), (566, 560, 151, 152), (488, 482, 138, 139), (121, 120, 567, 573), (494, 488, 139, 140), (572, 566, 152, 153), (500, 494, 140, 141), (584, 578, 154, 155), (506, 500, 141, 142), (590, 584, 155, 156), (512, 506, 142, 143), (434, 422, 128, 130), (596, 590, 156, 157), (518, 512, 143, 144), (96, 97, 428, 423), (602, 596, 157, 158), (524, 518, 144, 145), (446, 440, 131, 132), (608, 602, 158, 159), (530, 524, 145, 146), (452, 446, 132, 133), (536, 530, 146, 147), (458, 452, 133, 134), (440, 434, 130, 131), (542, 536, 147, 148), (464, 458, 134, 135), (548, 542, 148, 149), (470, 464, 135, 136), (554, 548, 149, 150), (476, 470, 136, 137), (128, 129, 161, 160), (108, 107, 489, 495), (122, 121, 573, 579), (109, 108, 495, 501), (123, 122, 579, 585), (110, 109, 501, 507), (98, 96, 423, 435), (124, 123, 585, 591), (111, 110, 507, 513), (429, 608, 159, 129), (125, 124, 591, 597), (112, 111, 513, 519), (99, 98, 435, 441), (126, 125, 597, 603), (113, 112, 519, 525), (100, 99, 441, 447), (127, 126, 603, 609), (114, 113, 525, 531), (101, 100, 447, 453), (97, 127, 609, 428), (115, 114, 531, 537), (102, 101, 453, 459), (116, 115, 537, 543), (103, 102, 459, 465), (117, 116, 543, 549), (104, 103, 465, 471), (118, 117, 549, 555), (105, 104, 471, 477), (119, 118, 555, 561), (106, 105, 477, 483), (120, 119, 561, 567), (107, 106, 483, 489), (164, 163, 195, 196), (156, 155, 187, 188), (143, 142, 174, 175), (130, 128, 160, 162), (157, 156, 188, 189), (144, 143, 175, 176), (131, 130, 162, 163), (158, 157, 189, 190), (145, 144, 176, 177), (132, 131, 163, 164), (159, 158, 190, 191), (146, 145, 177, 178), (133, 132, 164, 165), (129, 159, 191, 161), (147, 146, 178, 179), (134, 133, 165, 166), (148, 147, 179, 180), (135, 134, 166, 167), (149, 148, 180, 181), (136, 135, 167, 168), (150, 149, 181, 182), (137, 136, 168, 169), (151, 150, 182, 183), (138, 137, 169, 170), (152, 151, 183, 184), (139, 138, 170, 171), (153, 152, 184, 185), (140, 139, 171, 172), (154, 153, 185, 186), (141, 140, 172, 173), (155, 154, 186, 187), (142, 141, 173, 174), (199, 198, 230, 231), (191, 190, 222, 223), (178, 177, 209, 210), (165, 164, 196, 197), (161, 191, 223, 193), (179, 178, 210, 211), (166, 165, 197, 198), (180, 179, 211, 212), (167, 166, 198, 199), (181, 180, 212, 213), (168, 167, 199, 200), (182, 181, 213, 214), (169, 168, 200, 201), (183, 182, 214, 215), (170, 169, 201, 202), (184, 183, 215, 216), (171, 170, 202, 203), (185, 184, 216, 217), (172, 171, 203, 204), (186, 185, 217, 218), (173, 172, 204, 205), (187, 186, 218, 219), (174, 173, 205, 206), (160, 161, 193, 192), (188, 187, 219, 220), (175, 174, 206, 207), (162, 160, 192, 194), (189, 188, 220, 221), (176, 175, 207, 208), (163, 162, 194, 195), (190, 189, 221, 222), (177, 176, 208, 209), (234, 233, 265, 266), (213, 212, 244, 245), (200, 199, 231, 232), (214, 213, 245, 246), (201, 200, 232, 233), (215, 214, 246, 247), (202, 201, 233, 234), (216, 215, 247, 248), (203, 202, 234, 235), (217, 216, 248, 249), (204, 203, 235, 236), (218, 217, 249, 250), (205, 204, 236, 237), (219, 218, 250, 251), (206, 205, 237, 238), (192, 193, 225, 224), (220, 219, 251, 252), (207, 206, 238, 239), (194, 192, 224, 226), (221, 220, 252, 253), (208, 207, 239, 240), (195, 194, 226, 227), (222, 221, 253, 254), (209, 208, 240, 241), (196, 195, 227, 228), (223, 222, 254, 255), (210, 209, 241, 242), (197, 196, 228, 229), (193, 223, 255, 225), (211, 210, 242, 243), (198, 197, 229, 230), (212, 211, 243, 244), (269, 268, 300, 301), (248, 247, 279, 280), (235, 234, 266, 267), (249, 248, 280, 281), (236, 235, 267, 268), (250, 249, 281, 282), (237, 236, 268, 269), (251, 250, 282, 283), (238, 237, 269, 270), (224, 225, 257, 256), (252, 251, 283, 284), (239, 238, 270, 271), (226, 224, 256, 258), (253, 252, 284, 285), (240, 239, 271, 272), (227, 226, 258, 259), (254, 253, 285, 286), (241, 240, 272, 273), (228, 227, 259, 260), (255, 254, 286, 287), (242, 241, 273, 274), (229, 228, 260, 261), (225, 255, 287, 257), (243, 242, 274, 275), (230, 229, 261, 262), (244, 243, 275, 276), (231, 230, 262, 263), (245, 244, 276, 277), (232, 231, 263, 264), (246, 245, 277, 278), (233, 232, 264, 265), (247, 246, 278, 279), (304, 303, 335, 336), (283, 282, 314, 315), (270, 269, 301, 302), (256, 257, 289, 288), (284, 283, 315, 316), (271, 270, 302, 303), (258, 256, 288, 290), (285, 284, 316, 317), (272, 271, 303, 304), (259, 258, 290, 291), (286, 285, 317, 318), (273, 272, 304, 305), (260, 259, 291, 292), (287, 286, 318, 319), (274, 273, 305, 306), (261, 260, 292, 293), (257, 287, 319, 289), (275, 274, 306, 307), (262, 261, 293, 294), (276, 275, 307, 308), (263, 262, 294, 295), (277, 276, 308, 309), (264, 263, 295, 296), (278, 277, 309, 310), (265, 264, 296, 297), (279, 278, 310, 311), (266, 265, 297, 298), (280, 279, 311, 312), (267, 266, 298, 299), (281, 280, 312, 313), (268, 267, 299, 300), (282, 281, 313, 314), (339, 338, 370, 371), (291, 290, 322, 323), (318, 317, 349, 350), (305, 304, 336, 337), (292, 291, 323, 324), (319, 318, 350, 351), (306, 305, 337, 338), (293, 292, 324, 325), (289, 319, 351, 321), (307, 306, 338, 339), (294, 293, 325, 326), (308, 307, 339, 340), (295, 294, 326, 327), (309, 308, 340, 341), (296, 295, 327, 328), (310, 309, 341, 342), (297, 296, 328, 329), (311, 310, 342, 343), (298, 297, 329, 330), (312, 311, 343, 344), (299, 298, 330, 331), (313, 312, 344, 345), (300, 299, 331, 332), (314, 313, 345, 346), (301, 300, 332, 333), (315, 314, 346, 347), (302, 301, 333, 334), (288, 289, 321, 320), (316, 315, 347, 348), (303, 302, 334, 335), (290, 288, 320, 322), (317, 316, 348, 349), (374, 373, 405, 406), (326, 325, 357, 358), (340, 339, 371, 372), (327, 326, 358, 359), (341, 340, 372, 373), (328, 327, 359, 360), (342, 341, 373, 374), (329, 328, 360, 361), (343, 342, 374, 375), (330, 329, 361, 362), (344, 343, 375, 376), (331, 330, 362, 363), (345, 344, 376, 377), (332, 331, 363, 364), (346, 345, 377, 378), (333, 332, 364, 365), (347, 346, 378, 379), (334, 333, 365, 366), (320, 321, 353, 352), (348, 347, 379, 380), (335, 334, 366, 367), (322, 320, 352, 354), (349, 348, 380, 381), (336, 335, 367, 368), (323, 322, 354, 355), (350, 349, 381, 382), (337, 336, 368, 369), (324, 323, 355, 356), (351, 350, 382, 383), (338, 337, 369, 370), (325, 324, 356, 357), (321, 351, 383, 353), (384, 385, 415, 414, 413, 412, 411, 410, 409, 408, 407, 406, 405, 404, 403, 402, 401, 400, 399, 398, 397, 396, 395, 394, 393, 392, 391, 390, 389, 388, 387, 386), (361, 360, 392, 393), (375, 374, 406, 407), (362, 361, 393, 394), (376, 375, 407, 408), (363, 362, 394, 395), (377, 376, 408, 409), (364, 363, 395, 396), (378, 377, 409, 410), (365, 364, 396, 397), (379, 378, 410, 411), (366, 365, 397, 398), (352, 353, 385, 384), (380, 379, 411, 412), (367, 366, 398, 399), (354, 352, 384, 386), (381, 380, 412, 413), (368, 367, 399, 400), (355, 354, 386, 387), (382, 381, 413, 414), (369, 368, 400, 401), (356, 355, 387, 388), (383, 382, 414, 415), (370, 369, 401, 402), (357, 356, 388, 389), (353, 383, 415, 385), (371, 370, 402, 403), (358, 357, 389, 390), (372, 371, 403, 404), (359, 358, 390, 391), (373, 372, 404, 405), (360, 359, 391, 392), (416, 418, 417), (416, 417, 420), (416, 420, 421), (416, 421, 419), (418, 416, 419), (423, 428, 430, 427), (427, 430, 431, 426), (426, 431, 432, 425), (425, 432, 433, 424), (424, 433, 429, 422), (435, 423, 427, 439), (439, 427, 426, 438), (438, 426, 425, 437), (437, 425, 424, 436), (436, 424, 422, 434), (441, 435, 439, 445), (445, 439, 438, 444), (444, 438, 437, 443), (443, 437, 436, 442), (442, 436, 434, 440), (447, 441, 445, 451), (451, 445, 444, 450), (450, 444, 443, 449), (449, 443, 442, 448), (448, 442, 440, 446), (453, 447, 451, 457), (457, 451, 450, 456), (456, 450, 449, 455), (455, 449, 448, 454), (454, 448, 446, 452), (459, 453, 457, 463), (463, 457, 456, 462), (462, 456, 455, 461), (461, 455, 454, 460), (460, 454, 452, 458), (465, 459, 463, 469), (469, 463, 462, 468), (468, 462, 461, 467), (467, 461, 460, 466), (466, 460, 458, 464), (471, 465, 469, 475), (475, 469, 468, 474), (474, 468, 467, 473), (473, 467, 466, 472), (472, 466, 464, 470), (477, 471, 475, 481), (481, 475, 474, 480), (480, 474, 473, 479), (479, 473, 472, 478), (478, 472, 470, 476), (483, 477, 481, 487), (487, 481, 480, 486), (486, 480, 479, 485), (485, 479, 478, 484), (484, 478, 476, 482), (489, 483, 487, 493), (493, 487, 486, 492), (492, 486, 485, 491), (491, 485, 484, 490), (490, 484, 482, 488), (495, 489, 493, 499), (499, 493, 492, 498), (498, 492, 491, 497), (497, 491, 490, 496), (496, 490, 488, 494), (501, 495, 499, 505), (505, 499, 498, 504), (504, 498, 497, 503), (503, 497, 496, 502), (502, 496, 494, 500), (507, 501, 505, 511), (511, 505, 504, 510), (510, 504, 503, 509), (509, 503, 502, 508), (508, 502, 500, 506), (513, 507, 511, 517), (517, 511, 510, 516), (516, 510, 509, 515), (515, 509, 508, 514), (514, 508, 506, 512), (519, 513, 517, 523), (523, 517, 516, 522), (522, 516, 515, 521), (521, 515, 514, 520), (520, 514, 512, 518), (525, 519, 523, 529), (529, 523, 522, 528), (528, 522, 521, 527), (527, 521, 520, 526), (526, 520, 518, 524), (531, 525, 529, 535), (535, 529, 528, 534), (534, 528, 527, 533), (533, 527, 526, 532), (532, 526, 524, 530), (537, 531, 535, 541), (541, 535, 534, 540), (540, 534, 533, 539), (539, 533, 532, 538), (538, 532, 530, 536), (543, 537, 541, 547), (547, 541, 540, 546), (546, 540, 539, 545), (545, 539, 538, 544), (544, 538, 536, 542), (549, 543, 547, 553), (553, 547, 546, 552), (552, 546, 545, 551), (551, 545, 544, 550), (550, 544, 542, 548), (555, 549, 553, 559), (559, 553, 552, 558), (558, 552, 551, 557), (557, 551, 550, 556), (556, 550, 548, 554), (561, 555, 559, 565), (565, 559, 558, 564), (564, 558, 557, 563), (563, 557, 556, 562), (562, 556, 554, 560), (567, 561, 565, 571), (571, 565, 564, 570), (570, 564, 563, 569), (569, 563, 562, 568), (568, 562, 560, 566), (573, 567, 571, 577), (577, 571, 570, 576), (576, 570, 569, 575), (575, 569, 568, 574), (574, 568, 566, 572), (579, 573, 577, 583), (583, 577, 576, 582), (582, 576, 575, 581), (581, 575, 574, 580), (580, 574, 572, 578), (585, 579, 583, 589), (589, 583, 582, 588), (588, 582, 581, 587), (587, 581, 580, 586), (586, 580, 578, 584), (591, 585, 589, 595), (595, 589, 588, 594), (594, 588, 587, 593), (593, 587, 586, 592), (592, 586, 584, 590), (597, 591, 595, 601), (601, 595, 594, 600), (600, 594, 593, 599), (599, 593, 592, 598), (598, 592, 590, 596), (603, 597, 601, 607), (607, 601, 600, 606), (606, 600, 599, 605), (605, 599, 598, 604), (604, 598, 596, 602), (609, 603, 607, 613), (613, 607, 606, 612), (612, 606, 605, 611), (611, 605, 604, 610), (610, 604, 602, 608), (428, 609, 613, 430), (430, 613, 612, 431), (431, 612, 611, 432), (432, 611, 610, 433), (433, 610, 608, 429), (422, 429, 129, 128), (621, 620, 630, 631), (614, 910, 624), (819, 1095, 638), (622, 621, 631, 632), (615, 614, 624, 625), (1091, 622, 632, 633), (616, 615, 625, 626), (1092, 1091, 633, 634), (617, 616, 626, 627), (1093, 1092, 634, 635), (618, 617, 627, 628), (623, 1093, 635, 636), (619, 618, 628, 629), (1094, 623, 636, 637), (620, 619, 629, 630), (1095, 1094, 637, 638), (630, 629, 644, 645), (638, 637, 652, 653), (631, 630, 645, 646), (624, 910, 639), (819, 638, 653), (632, 631, 646, 647), (625, 624, 639, 640), (633, 632, 647, 648), (626, 625, 640, 641), (634, 633, 648, 649), (627, 626, 641, 642), (635, 634, 649, 650), (628, 627, 642, 643), (636, 635, 650, 651), (629, 628, 643, 644), (637, 636, 651, 652), (649, 648, 663, 664), (642, 641, 656, 657), (650, 649, 664, 665), (643, 642, 657, 658), (651, 650, 665, 666), (644, 643, 658, 659), (652, 651, 666, 667), (645, 644, 659, 660), (653, 652, 667, 668), (646, 645, 660, 661), (639, 910, 654), (819, 653, 668), (647, 646, 661, 662), (640, 639, 654, 655), (648, 647, 662, 663), (641, 640, 655, 656), (668, 667, 682, 683), (661, 660, 675, 676), (654, 910, 669), (819, 668, 683), (662, 661, 676, 677), (655, 654, 669, 670), (663, 662, 677, 678), (656, 655, 670, 671), (664, 663, 678, 679), (657, 656, 671, 672), (665, 664, 679, 680), (658, 657, 672, 673), (666, 665, 680, 681), (659, 658, 673, 674), (667, 666, 681, 682), (660, 659, 674, 675), (672, 671, 686, 687), (680, 679, 694, 695), (673, 672, 687, 688), (681, 680, 695, 696), (674, 673, 688, 689), (682, 681, 696, 697), (675, 674, 689, 690), (683, 682, 697, 698), (676, 675, 690, 691), (669, 910, 684), (819, 683, 698), (677, 676, 691, 692), (670, 669, 684, 685), (678, 677, 692, 693), (671, 670, 685, 686), (679, 678, 693, 694), (691, 690, 705, 706), (684, 910, 699), (819, 698, 713), (692, 691, 706, 707), (685, 684, 699, 700), (693, 692, 707, 708), (686, 685, 700, 701), (694, 693, 708, 709), (687, 686, 701, 702), (695, 694, 709, 710), (688, 687, 702, 703), (696, 695, 710, 711), (689, 688, 703, 704), (697, 696, 711, 712), (690, 689, 704, 705), (698, 697, 712, 713), (710, 709, 724, 725), (703, 702, 717, 718), (711, 710, 725, 726), (704, 703, 718, 719), (712, 711, 726, 727), (705, 704, 719, 720), (713, 712, 727, 728), (706, 705, 720, 721), (699, 910, 714), (819, 713, 728), (707, 706, 721, 722), (700, 699, 714, 715), (708, 707, 722, 723), (701, 700, 715, 716), (709, 708, 723, 724), (702, 701, 716, 717), (819, 728, 743), (722, 721, 736, 737), (715, 714, 729, 730), (723, 722, 737, 738), (716, 715, 730, 731), (724, 723, 738, 739), (717, 716, 731, 732), (725, 724, 739, 740), (718, 717, 732, 733), (726, 725, 740, 741), (719, 718, 733, 734), (727, 726, 741, 742), (720, 719, 734, 735), (728, 727, 742, 743), (721, 720, 735, 736), (714, 910, 729), (741, 740, 755, 756), (734, 733, 748, 749), (742, 741, 756, 757), (735, 734, 749, 750), (743, 742, 757, 758), (736, 735, 750, 751), (729, 910, 744), (819, 743, 758), (737, 736, 751, 752), (730, 729, 744, 745), (738, 737, 752, 753), (731, 730, 745, 746), (739, 738, 753, 754), (732, 731, 746, 747), (740, 739, 754, 755), (733, 732, 747, 748), (745, 744, 759, 760), (753, 752, 767, 768), (746, 745, 760, 761), (754, 753, 768, 769), (747, 746, 761, 762), (755, 754, 769, 770), (748, 747, 762, 763), (756, 755, 770, 771), (749, 748, 763, 764), (757, 756, 771, 772), (750, 749, 764, 765), (758, 757, 772, 773), (751, 750, 765, 766), (744, 910, 759), (819, 758, 773), (752, 751, 766, 767), (764, 763, 778, 779), (772, 771, 786, 787), (765, 764, 779, 780), (773, 772, 787, 788), (766, 765, 780, 781), (759, 910, 774), (819, 773, 788), (767, 766, 781, 782), (760, 759, 774, 775), (768, 767, 782, 783), (761, 760, 775, 776), (769, 768, 783, 784), (762, 761, 776, 777), (770, 769, 784, 785), (763, 762, 777, 778), (771, 770, 785, 786), (783, 782, 797, 798), (776, 775, 790, 791), (784, 783, 798, 799), (777, 776, 791, 792), (785, 784, 799, 800), (778, 777, 792, 793), (786, 785, 800, 801), (779, 778, 793, 794), (787, 786, 801, 802), (780, 779, 794, 795), (788, 787, 802, 803), (781, 780, 795, 796), (774, 910, 789), (819, 788, 803), (782, 781, 796, 797), (775, 774, 789, 790), (802, 801, 816, 817), (795, 794, 809, 810), (803, 802, 817, 818), (796, 795, 810, 811), (789, 910, 804), (819, 803, 818), (797, 796, 811, 812), (790, 789, 804, 805), (798, 797, 812, 813), (791, 790, 805, 806), (799, 798, 813, 814), (792, 791, 806, 807), (800, 799, 814, 815), (793, 792, 807, 808), (801, 800, 815, 816), (794, 793, 808, 809), (806, 805, 821, 822), (814, 813, 829, 830), (807, 806, 822, 823), (815, 814, 830, 831), (808, 807, 823, 824), (816, 815, 831, 832), (809, 808, 824, 825), (817, 816, 832, 833), (810, 809, 825, 826), (818, 817, 833, 834), (811, 810, 826, 827), (804, 910, 820), (819, 818, 834), (812, 811, 827, 828), (805, 804, 820, 821), (813, 812, 828, 829), (826, 825, 840, 841), (834, 833, 848, 849), (827, 826, 841, 842), (820, 910, 835), (819, 834, 849), (828, 827, 842, 843), (821, 820, 835, 836), (829, 828, 843, 844), (822, 821, 836, 837), (830, 829, 844, 845), (823, 822, 837, 838), (831, 830, 845, 846), (824, 823, 838, 839), (832, 831, 846, 847), (825, 824, 839, 840), (833, 832, 847, 848), (845, 844, 859, 860), (838, 837, 852, 853), (846, 845, 860, 861), (839, 838, 853, 854), (847, 846, 861, 862), (840, 839, 854, 855), (848, 847, 862, 863), (841, 840, 855, 856), (849, 848, 863, 864), (842, 841, 856, 857), (835, 910, 850), (819, 849, 864), (843, 842, 857, 858), (836, 835, 850, 851), (844, 843, 858, 859), (837, 836, 851, 852), (864, 863, 878, 879), (857, 856, 871, 872), (850, 910, 865), (819, 864, 879), (858, 857, 872, 873), (851, 850, 865, 866), (859, 858, 873, 874), (852, 851, 866, 867), (860, 859, 874, 875), (853, 852, 867, 868), (861, 860, 875, 876), (854, 853, 868, 869), (862, 861, 876, 877), (855, 854, 869, 870), (863, 862, 877, 878), (856, 855, 870, 871), (876, 875, 890, 891), (869, 868, 883, 884), (877, 876, 891, 892), (870, 869, 884, 885), (878, 877, 892, 893), (871, 870, 885, 886), (879, 878, 893, 894), (872, 871, 886, 887), (865, 910, 880), (819, 879, 894), (873, 872, 887, 888), (866, 865, 880, 881), (874, 873, 888, 889), (867, 866, 881, 882), (875, 874, 889, 890), (868, 867, 882, 883), (880, 910, 895), (819, 894, 909), (888, 887, 902, 903), (881, 880, 895, 896), (889, 888, 903, 904), (882, 881, 896, 897), (890, 889, 904, 905), (883, 882, 897, 898), (891, 890, 905, 906), (884, 883, 898, 899), (892, 891, 906, 907), (885, 884, 899, 900), (893, 892, 907, 908), (886, 885, 900, 901), (894, 893, 908, 909), (887, 886, 901, 902), (899, 898, 914, 915), (907, 906, 922, 923), (900, 899, 915, 916), (908, 907, 923, 924), (901, 900, 916, 917), (909, 908, 924, 925), (902, 901, 917, 918), (895, 910, 911), (819, 909, 925), (903, 902, 918, 919), (896, 895, 911, 912), (904, 903, 919, 920), (897, 896, 912, 913), (905, 904, 920, 921), (898, 897, 913, 914), (906, 905, 921, 922), (919, 918, 933, 934), (912, 911, 926, 927), (920, 919, 934, 935), (913, 912, 927, 928), (921, 920, 935, 936), (914, 913, 928, 929), (922, 921, 936, 937), (915, 914, 929, 930), (923, 922, 937, 938), (916, 915, 930, 931), (924, 923, 938, 939), (917, 916, 931, 932), (925, 924, 939, 940), (918, 917, 932, 933), (911, 910, 926), (819, 925, 940), (938, 937, 952, 953), (931, 930, 945, 946), (939, 938, 953, 954), (932, 931, 946, 947), (940, 939, 954, 955), (933, 932, 947, 948), (926, 910, 941), (819, 940, 955), (934, 933, 948, 949), (927, 926, 941, 942), (935, 934, 949, 950), (928, 927, 942, 943), (936, 935, 950, 951), (929, 928, 943, 944), (937, 936, 951, 952), (930, 929, 944, 945), (942, 941, 956, 957), (950, 949, 964, 965), (943, 942, 957, 958), (951, 950, 965, 966), (944, 943, 958, 959), (952, 951, 966, 967), (945, 944, 959, 960), (953, 952, 967, 968), (946, 945, 960, 961), (954, 953, 968, 969), (947, 946, 961, 962), (955, 954, 969, 970), (948, 947, 962, 963), (941, 910, 956), (819, 955, 970), (949, 948, 963, 964), (961, 960, 975, 976), (969, 968, 983, 984), (962, 961, 976, 977), (970, 969, 984, 985), (963, 962, 977, 978), (956, 910, 971), (819, 970, 985), (964, 963, 978, 979), (957, 956, 971, 972), (965, 964, 979, 980), (958, 957, 972, 973), (966, 965, 980, 981), (959, 958, 973, 974), (967, 966, 981, 982), (960, 959, 974, 975), (968, 967, 982, 983), (980, 979, 994, 995), (973, 972, 987, 988), (981, 980, 995, 996), (974, 973, 988, 989), (982, 981, 996, 997), (975, 974, 989, 990), (983, 982, 997, 998), (976, 975, 990, 991), (984, 983, 998, 999), (977, 976, 991, 992), (985, 984, 999, 1000), (978, 977, 992, 993), (971, 910, 986), (819, 985, 1000), (979, 978, 993, 994), (972, 971, 986, 987), (999, 998, 1013, 1014), (992, 991, 1006, 1007), (1000, 999, 1014, 1015), (993, 992, 1007, 1008), (986, 910, 1001), (819, 1000, 1015), (994, 993, 1008, 1009), (987, 986, 1001, 1002), (995, 994, 1009, 1010), (988, 987, 1002, 1003), (996, 995, 1010, 1011), (989, 988, 1003, 1004), (997, 996, 1011, 1012), (990, 989, 1004, 1005), (998, 997, 1012, 1013), (991, 990, 1005, 1006), (1011, 1010, 1025, 1026), (1004, 1003, 1018, 1019), (1012, 1011, 1026, 1027), (1005, 1004, 1019, 1020), (1013, 1012, 1027, 1028), (1006, 1005, 1020, 1021), (1014, 1013, 1028, 1029), (1007, 1006, 1021, 1022), (1015, 1014, 1029, 1030), (1008, 1007, 1022, 1023), (1001, 910, 1016), (819, 1015, 1030), (1009, 1008, 1023, 1024), (1002, 1001, 1016, 1017), (1010, 1009, 1024, 1025), (1003, 1002, 1017, 1018), (1030, 1029, 1044, 1045), (1023, 1022, 1037, 1038), (1016, 910, 1031), (819, 1030, 1045), (1024, 1023, 1038, 1039), (1017, 1016, 1031, 1032), (1025, 1024, 1039, 1040), (1018, 1017, 1032, 1033), (1026, 1025, 1040, 1041), (1019, 1018, 1033, 1034), (1027, 1026, 1041, 1042), (1020, 1019, 1034, 1035), (1028, 1027, 1042, 1043), (1021, 1020, 1035, 1036), (1029, 1028, 1043, 1044), (1022, 1021, 1036, 1037), (1034, 1033, 1048, 1049), (1042, 1041, 1056, 1057), (1035, 1034, 1049, 1050), (1043, 1042, 1057, 1058), (1036, 1035, 1050, 1051), (1044, 1043, 1058, 1059), (1037, 1036, 1051, 1052), (1045, 1044, 1059, 1060), (1038, 1037, 1052, 1053), (1031, 910, 1046), (819, 1045, 1060), (1039, 1038, 1053, 1054), (1032, 1031, 1046, 1047), (1040, 1039, 1054, 1055), (1033, 1032, 1047, 1048), (1041, 1040, 1055, 1056), (1053, 1052, 1067, 1068), (1046, 910, 1061), (819, 1060, 1075), (1054, 1053, 1068, 1069), (1047, 1046, 1061, 1062), (1055, 1054, 1069, 1070), (1048, 1047, 1062, 1063), (1056, 1055, 1070, 1071), (1049, 1048, 1063, 1064), (1057, 1056, 1071, 1072), (1050, 1049, 1064, 1065), (1058, 1057, 1072, 1073), (1051, 1050, 1065, 1066), (1059, 1058, 1073, 1074), (1052, 1051, 1066, 1067), (1060, 1059, 1074, 1075), (1072, 1071, 1086, 1087), (1065, 1064, 1079, 1080), (1073, 1072, 1087, 1088), (1066, 1065, 1080, 1081), (1074, 1073, 1088, 1089), (1067, 1066, 1081, 1082), (1075, 1074, 1089, 1090), (1068, 1067, 1082, 1083), (1061, 910, 1076), (819, 1075, 1090), (1069, 1068, 1083, 1084), (1062, 1061, 1076, 1077), (1070, 1069, 1084, 1085), (1063, 1062, 1077, 1078), (1071, 1070, 1085, 1086), (1064, 1063, 1078, 1079), (1076, 910, 614), (819, 1090, 1095), (1084, 1083, 621, 622), (1077, 1076, 614, 615), (1085, 1084, 622, 1091), (1078, 1077, 615, 616), (1086, 1085, 1091, 1092), (1079, 1078, 616, 617), (1087, 1086, 1092, 1093), (1080, 1079, 617, 618), (1088, 1087, 1093, 623), (1081, 1080, 618, 619), (1089, 1088, 623, 1094), (1082, 1081, 619, 620), (1090, 1089, 1094, 1095), (1083, 1082, 620, 621)])
me_cylinder_001.polygons.foreach_set('use_smooth', [True] * 1095)
me_cylinder_001.materials.append(mat_material)
me_cylinder_001.use_remesh_preserve_volume = False
me_cylinder_001.use_remesh_preserve_attributes = False
me_cylinder_001.use_mirror_vertex_groups = False
me_cylinder_001.update()

# ---- objects
ob_pawn = bpy.data.objects.new('pawn', me_cylinder_001)
ob_lamp = bpy.data.objects.new('Lamp', light_lamp)
ob_camera = bpy.data.objects.new('Camera', cam_camera)

# ---- transforms, parenting, visibility, modifiers, constraints
ob_pawn.location = (-0.09767, 1.492, -3.168)
ob_pawn.scale = (3.045, 3.045, 0.526)
ob_pawn.lineart.crease_threshold = 0.0
ob_lamp.location = (4.076, 1.005, 5.904)
ob_lamp.rotation_euler = (0.6503, 0.05522, 1.866)
ob_lamp.lock_rotations_4d = False
ob_lamp.empty_display_type = 'ARROWS'
ob_lamp.color = (0.0, 0.0, 0.0, 0.0)
ob_lamp.lineart.crease_threshold = 0.0
ob_camera.location = (7.481, -6.508, 5.344)
ob_camera.rotation_euler = (1.109, 0.0, 0.8149)
ob_camera.lock_rotations_4d = False
ob_camera.empty_display_type = 'ARROWS'
ob_camera.color = (0.0, 0.0, 0.0, 0.0)
ob_camera.display_type = 'WIRE'
ob_camera.lineart.crease_threshold = 0.0

# ---- collection membership
col_collection_1.objects.link(ob_pawn)
col_collection_1.objects.link(ob_lamp)
col_collection_1.objects.link(ob_camera)

# ---- scene / render settings (as saved in the file)
scene.camera = ob_camera
scene.frame_start = 1; scene.frame_end = 250; scene.frame_set(1)
scene.render.engine = 'BLENDER_EEVEE_NEXT'
scene.render.image_settings.file_format = 'JPEG'
scene.render.resolution_percentage = 50
scene.render.dither_intensity = 0.0
scene.cycles.use_denoising = False
scene.cycles.samples = 128
scene.cycles.sampling_pattern = 'TABULATED_SOBOL'
scene.cycles.use_adaptive_sampling = False
scene.cycles.use_light_tree = False
scene.cycles.blur_glossy = 0.0
scene.cycles.sample_clamp_indirect = 0.0
scene.view_settings.view_transform = 'Standard'
bpy.context.view_layer.update()
